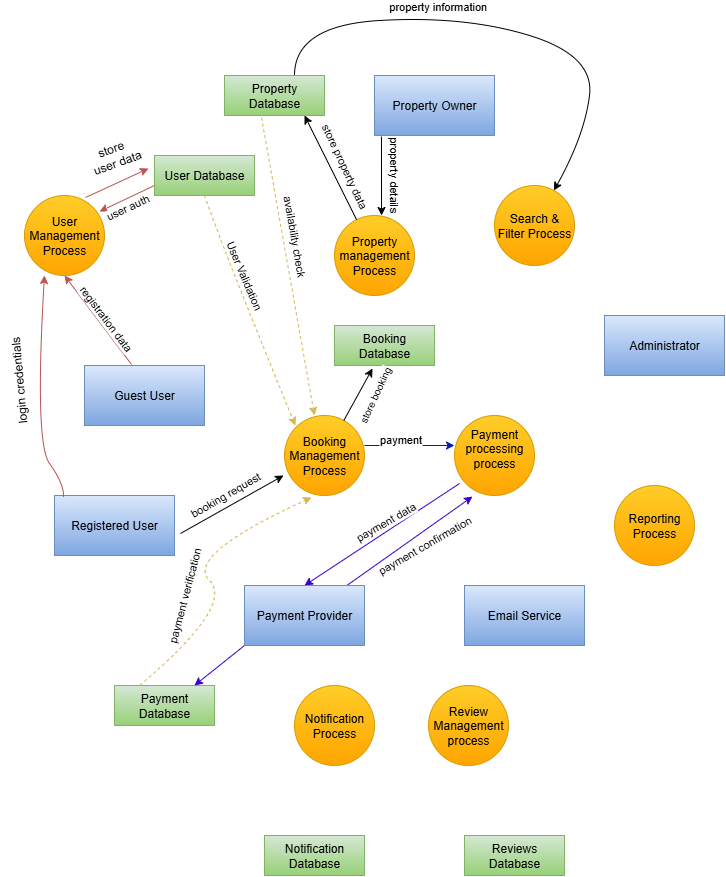

The diagram above was exported from draw.io. Its source (the exported page's mxGraphModel, read from the mxfile embedded in the PNG):
<mxGraphModel dx="1613" dy="1586" grid="1" gridSize="10" guides="1" tooltips="1" connect="1" arrows="1" fold="1" page="1" pageScale="1" pageWidth="827" pageHeight="1169" math="0" shadow="0">
  <root>
    <mxCell id="0" />
    <mxCell id="1" parent="0" />
    <mxCell id="JO3cAYKnbZuP0nJqWF6s-2" value="Email Service" style="rounded=0;whiteSpace=wrap;html=1;fillColor=#dae8fc;gradientColor=#7ea6e0;strokeColor=#6c8ebf;" vertex="1" parent="1">
      <mxGeometry x="450" y="330" width="120" height="60" as="geometry" />
    </mxCell>
    <mxCell id="JO3cAYKnbZuP0nJqWF6s-4" value="Administrator" style="rounded=0;whiteSpace=wrap;html=1;fillColor=#dae8fc;gradientColor=#7ea6e0;strokeColor=#6c8ebf;" vertex="1" parent="1">
      <mxGeometry x="590" y="60" width="120" height="60" as="geometry" />
    </mxCell>
    <mxCell id="JO3cAYKnbZuP0nJqWF6s-5" value="Property Owner" style="rounded=0;whiteSpace=wrap;html=1;fillColor=#dae8fc;gradientColor=#7ea6e0;strokeColor=#6c8ebf;" vertex="1" parent="1">
      <mxGeometry x="360" y="-180" width="120" height="60" as="geometry" />
    </mxCell>
    <mxCell id="JO3cAYKnbZuP0nJqWF6s-6" value="Registered User" style="rounded=0;whiteSpace=wrap;html=1;fillColor=#dae8fc;gradientColor=#7ea6e0;strokeColor=#6c8ebf;" vertex="1" parent="1">
      <mxGeometry x="40" y="240" width="120" height="60" as="geometry" />
    </mxCell>
    <mxCell id="JO3cAYKnbZuP0nJqWF6s-7" value="Guest User" style="rounded=0;whiteSpace=wrap;html=1;fillColor=#dae8fc;gradientColor=#7ea6e0;strokeColor=#6c8ebf;" vertex="1" parent="1">
      <mxGeometry x="70" y="110" width="120" height="60" as="geometry" />
    </mxCell>
    <mxCell id="JO3cAYKnbZuP0nJqWF6s-8" value="Reporting Process" style="ellipse;whiteSpace=wrap;html=1;aspect=fixed;fillColor=#ffcd28;gradientColor=#ffa500;strokeColor=#d79b00;" vertex="1" parent="1">
      <mxGeometry x="600" y="230" width="80" height="80" as="geometry" />
    </mxCell>
    <mxCell id="JO3cAYKnbZuP0nJqWF6s-9" value="Search &amp;amp; Filter Process" style="ellipse;whiteSpace=wrap;html=1;aspect=fixed;fillColor=#ffcd28;gradientColor=#ffa500;strokeColor=#d79b00;" vertex="1" parent="1">
      <mxGeometry x="480" y="-70" width="80" height="80" as="geometry" />
    </mxCell>
    <mxCell id="JO3cAYKnbZuP0nJqWF6s-10" value="Notification Process" style="ellipse;whiteSpace=wrap;html=1;aspect=fixed;fillColor=#ffcd28;gradientColor=#ffa500;strokeColor=#d79b00;" vertex="1" parent="1">
      <mxGeometry x="280" y="430" width="80" height="80" as="geometry" />
    </mxCell>
    <mxCell id="JO3cAYKnbZuP0nJqWF6s-11" value="Review Management process" style="ellipse;whiteSpace=wrap;html=1;aspect=fixed;fillColor=#ffcd28;gradientColor=#ffa500;strokeColor=#d79b00;" vertex="1" parent="1">
      <mxGeometry x="414" y="430" width="80" height="80" as="geometry" />
    </mxCell>
    <mxCell id="JO3cAYKnbZuP0nJqWF6s-12" value="Payment processing process&lt;div&gt;&lt;br&gt;&lt;/div&gt;" style="ellipse;whiteSpace=wrap;html=1;aspect=fixed;fillColor=#ffcd28;gradientColor=#ffa500;strokeColor=#d79b00;" vertex="1" parent="1">
      <mxGeometry x="440" y="160" width="80" height="80" as="geometry" />
    </mxCell>
    <mxCell id="JO3cAYKnbZuP0nJqWF6s-13" value="Booking Management Process" style="ellipse;whiteSpace=wrap;html=1;aspect=fixed;fillColor=#ffcd28;gradientColor=#ffa500;strokeColor=#d79b00;" vertex="1" parent="1">
      <mxGeometry x="270" y="160" width="80" height="80" as="geometry" />
    </mxCell>
    <mxCell id="JO3cAYKnbZuP0nJqWF6s-14" value="Property management Process" style="ellipse;whiteSpace=wrap;html=1;aspect=fixed;fillColor=#ffcd28;gradientColor=#ffa500;strokeColor=#d79b00;" vertex="1" parent="1">
      <mxGeometry x="320" y="-40" width="80" height="80" as="geometry" />
    </mxCell>
    <mxCell id="JO3cAYKnbZuP0nJqWF6s-15" value="User Management Process" style="ellipse;whiteSpace=wrap;html=1;aspect=fixed;fillColor=#ffcd28;gradientColor=#ffa500;strokeColor=#d79b00;" vertex="1" parent="1">
      <mxGeometry x="10" y="-60" width="80" height="80" as="geometry" />
    </mxCell>
    <mxCell id="JO3cAYKnbZuP0nJqWF6s-17" value="Notification Database" style="whiteSpace=wrap;html=1;align=center;fillColor=#d5e8d4;gradientColor=#97d077;strokeColor=#82b366;" vertex="1" parent="1">
      <mxGeometry x="250" y="580" width="100" height="40" as="geometry" />
    </mxCell>
    <mxCell id="JO3cAYKnbZuP0nJqWF6s-18" value="Reviews Database" style="whiteSpace=wrap;html=1;align=center;fillColor=#d5e8d4;gradientColor=#97d077;strokeColor=#82b366;" vertex="1" parent="1">
      <mxGeometry x="450" y="580" width="100" height="40" as="geometry" />
    </mxCell>
    <mxCell id="JO3cAYKnbZuP0nJqWF6s-19" value="Payment&lt;br&gt;Database" style="whiteSpace=wrap;html=1;align=center;fillColor=#d5e8d4;gradientColor=#97d077;strokeColor=#82b366;" vertex="1" parent="1">
      <mxGeometry x="100" y="430" width="100" height="40" as="geometry" />
    </mxCell>
    <mxCell id="JO3cAYKnbZuP0nJqWF6s-20" value="Booking Database" style="whiteSpace=wrap;html=1;align=center;fillColor=#d5e8d4;gradientColor=#97d077;strokeColor=#82b366;" vertex="1" parent="1">
      <mxGeometry x="320" y="70" width="100" height="40" as="geometry" />
    </mxCell>
    <mxCell id="JO3cAYKnbZuP0nJqWF6s-21" value="Property Database" style="whiteSpace=wrap;html=1;align=center;fillColor=#d5e8d4;gradientColor=#97d077;strokeColor=#82b366;" vertex="1" parent="1">
      <mxGeometry x="210" y="-180" width="100" height="40" as="geometry" />
    </mxCell>
    <mxCell id="JO3cAYKnbZuP0nJqWF6s-22" value="User Database" style="whiteSpace=wrap;html=1;align=center;fillColor=#d5e8d4;gradientColor=#97d077;strokeColor=#82b366;" vertex="1" parent="1">
      <mxGeometry x="140" y="-100" width="100" height="40" as="geometry" />
    </mxCell>
    <mxCell id="JO3cAYKnbZuP0nJqWF6s-23" value="" style="endArrow=classic;html=1;rounded=0;entryX=0.5;entryY=1;entryDx=0;entryDy=0;exitX=0.392;exitY=-0.017;exitDx=0;exitDy=0;exitPerimeter=0;fillColor=#f8cecc;gradientColor=#ea6b66;strokeColor=#b85450;" edge="1" parent="1" source="JO3cAYKnbZuP0nJqWF6s-7" target="JO3cAYKnbZuP0nJqWF6s-15">
      <mxGeometry width="50" height="50" relative="1" as="geometry">
        <mxPoint x="70" y="100" as="sourcePoint" />
        <mxPoint x="120" y="50" as="targetPoint" />
      </mxGeometry>
    </mxCell>
    <mxCell id="JO3cAYKnbZuP0nJqWF6s-44" value="registration data" style="edgeLabel;html=1;align=center;verticalAlign=middle;resizable=0;points=[];rotation=53;" vertex="1" connectable="0" parent="JO3cAYKnbZuP0nJqWF6s-23">
      <mxGeometry x="-0.1816" y="-6" relative="1" as="geometry">
        <mxPoint x="-3" y="-6" as="offset" />
      </mxGeometry>
    </mxCell>
    <mxCell id="JO3cAYKnbZuP0nJqWF6s-24" value="" style="curved=1;endArrow=classic;html=1;rounded=0;exitX=0.075;exitY=0.05;exitDx=0;exitDy=0;exitPerimeter=0;entryX=0.25;entryY=1.013;entryDx=0;entryDy=0;entryPerimeter=0;fillColor=#f8cecc;gradientColor=#ea6b66;strokeColor=#b85450;" edge="1" parent="1">
      <mxGeometry width="50" height="50" relative="1" as="geometry">
        <mxPoint x="49" y="241.96" as="sourcePoint" />
        <mxPoint x="30" y="19.999999999999964" as="targetPoint" />
        <Array as="points">
          <mxPoint x="50" y="228.96" />
          <mxPoint x="20" y="186.98000000000002" />
        </Array>
      </mxGeometry>
    </mxCell>
    <mxCell id="JO3cAYKnbZuP0nJqWF6s-25" value="" style="endArrow=classic;html=1;rounded=0;entryX=-0.06;entryY=0.325;entryDx=0;entryDy=0;entryPerimeter=0;exitX=0.763;exitY=0.025;exitDx=0;exitDy=0;exitPerimeter=0;fillColor=#f8cecc;gradientColor=#ea6b66;strokeColor=#b85450;" edge="1" parent="1" source="JO3cAYKnbZuP0nJqWF6s-15" target="JO3cAYKnbZuP0nJqWF6s-22">
      <mxGeometry width="50" height="50" relative="1" as="geometry">
        <mxPoint x="80" y="-70" as="sourcePoint" />
        <mxPoint x="130" y="-120" as="targetPoint" />
      </mxGeometry>
    </mxCell>
    <mxCell id="JO3cAYKnbZuP0nJqWF6s-26" value="" style="endArrow=classic;html=1;rounded=0;entryX=0.938;entryY=0.2;entryDx=0;entryDy=0;entryPerimeter=0;fillColor=#f8cecc;gradientColor=#ea6b66;strokeColor=#b85450;" edge="1" parent="1" target="JO3cAYKnbZuP0nJqWF6s-15">
      <mxGeometry width="50" height="50" relative="1" as="geometry">
        <mxPoint x="140" y="-70" as="sourcePoint" />
        <mxPoint x="200" y="20" as="targetPoint" />
        <Array as="points" />
      </mxGeometry>
    </mxCell>
    <mxCell id="JO3cAYKnbZuP0nJqWF6s-49" value="user auth" style="edgeLabel;html=1;align=center;verticalAlign=middle;resizable=0;points=[];rotation=-25;" vertex="1" connectable="0" parent="JO3cAYKnbZuP0nJqWF6s-26">
      <mxGeometry x="0.1123" y="8" relative="1" as="geometry">
        <mxPoint as="offset" />
      </mxGeometry>
    </mxCell>
    <mxCell id="JO3cAYKnbZuP0nJqWF6s-27" value="" style="endArrow=classic;html=1;rounded=0;exitX=0.058;exitY=1.017;exitDx=0;exitDy=0;exitPerimeter=0;entryX=0.588;entryY=0;entryDx=0;entryDy=0;entryPerimeter=0;" edge="1" parent="1" source="JO3cAYKnbZuP0nJqWF6s-5" target="JO3cAYKnbZuP0nJqWF6s-14">
      <mxGeometry width="50" height="50" relative="1" as="geometry">
        <mxPoint x="370" as="sourcePoint" />
        <mxPoint x="420" y="-50" as="targetPoint" />
      </mxGeometry>
    </mxCell>
    <mxCell id="JO3cAYKnbZuP0nJqWF6s-29" value="" style="endArrow=classic;html=1;rounded=0;" edge="1" parent="1" source="JO3cAYKnbZuP0nJqWF6s-14">
      <mxGeometry width="50" height="50" relative="1" as="geometry">
        <mxPoint x="240" y="-90" as="sourcePoint" />
        <mxPoint x="290" y="-140" as="targetPoint" />
      </mxGeometry>
    </mxCell>
    <mxCell id="JO3cAYKnbZuP0nJqWF6s-50" value="property details" style="edgeLabel;html=1;align=center;verticalAlign=middle;resizable=0;points=[];rotation=90;" vertex="1" connectable="0" parent="JO3cAYKnbZuP0nJqWF6s-29">
      <mxGeometry x="0.0632" y="-5" relative="1" as="geometry">
        <mxPoint x="61" y="13" as="offset" />
      </mxGeometry>
    </mxCell>
    <mxCell id="JO3cAYKnbZuP0nJqWF6s-51" value="store property data" style="edgeLabel;html=1;align=center;verticalAlign=middle;resizable=0;points=[];rotation=65;" vertex="1" connectable="0" parent="JO3cAYKnbZuP0nJqWF6s-29">
      <mxGeometry x="0.125" y="-8" relative="1" as="geometry">
        <mxPoint x="10" y="8" as="offset" />
      </mxGeometry>
    </mxCell>
    <mxCell id="JO3cAYKnbZuP0nJqWF6s-30" value="" style="curved=1;endArrow=classic;html=1;rounded=0;" edge="1" parent="1" target="JO3cAYKnbZuP0nJqWF6s-9">
      <mxGeometry width="50" height="50" relative="1" as="geometry">
        <mxPoint x="280" y="-180" as="sourcePoint" />
        <mxPoint x="330" y="-230" as="targetPoint" />
        <Array as="points">
          <mxPoint x="280" y="-230" />
          <mxPoint x="450" y="-240" />
          <mxPoint x="580" y="-200" />
          <mxPoint x="570" y="-120" />
        </Array>
      </mxGeometry>
    </mxCell>
    <mxCell id="JO3cAYKnbZuP0nJqWF6s-53" value="&lt;span style=&quot;white-space: pre;&quot;&gt;&#09;&lt;/span&gt;property information" style="edgeLabel;html=1;align=center;verticalAlign=middle;resizable=0;points=[];" vertex="1" connectable="0" parent="JO3cAYKnbZuP0nJqWF6s-30">
      <mxGeometry x="-0.2159" y="-5" relative="1" as="geometry">
        <mxPoint x="-16" y="-16" as="offset" />
      </mxGeometry>
    </mxCell>
    <mxCell id="JO3cAYKnbZuP0nJqWF6s-31" value="" style="endArrow=classic;html=1;rounded=0;entryX=-0.012;entryY=0.75;entryDx=0;entryDy=0;entryPerimeter=0;exitX=1.05;exitY=0.633;exitDx=0;exitDy=0;exitPerimeter=0;" edge="1" parent="1" source="JO3cAYKnbZuP0nJqWF6s-6" target="JO3cAYKnbZuP0nJqWF6s-13">
      <mxGeometry width="50" height="50" relative="1" as="geometry">
        <mxPoint x="140" y="290" as="sourcePoint" />
        <mxPoint x="190" y="240" as="targetPoint" />
      </mxGeometry>
    </mxCell>
    <mxCell id="JO3cAYKnbZuP0nJqWF6s-54" value="booking request" style="edgeLabel;html=1;align=center;verticalAlign=middle;resizable=0;points=[];rotation=-30;" vertex="1" connectable="0" parent="JO3cAYKnbZuP0nJqWF6s-31">
      <mxGeometry x="-0.1174" y="5" relative="1" as="geometry">
        <mxPoint x="1" y="-8" as="offset" />
      </mxGeometry>
    </mxCell>
    <mxCell id="JO3cAYKnbZuP0nJqWF6s-32" value="" style="endArrow=classic;html=1;rounded=0;entryX=0.38;entryY=1.075;entryDx=0;entryDy=0;entryPerimeter=0;" edge="1" parent="1" source="JO3cAYKnbZuP0nJqWF6s-13" target="JO3cAYKnbZuP0nJqWF6s-20">
      <mxGeometry width="50" height="50" relative="1" as="geometry">
        <mxPoint x="310" y="160" as="sourcePoint" />
        <mxPoint x="360" y="110" as="targetPoint" />
      </mxGeometry>
    </mxCell>
    <mxCell id="JO3cAYKnbZuP0nJqWF6s-55" value="&lt;font style=&quot;font-size: 10px;&quot;&gt;store booking&lt;/font&gt;" style="edgeLabel;html=1;align=center;verticalAlign=middle;resizable=0;points=[];rotation=295;" vertex="1" connectable="0" parent="JO3cAYKnbZuP0nJqWF6s-32">
      <mxGeometry x="-0.0701" relative="1" as="geometry">
        <mxPoint x="17" as="offset" />
      </mxGeometry>
    </mxCell>
    <mxCell id="JO3cAYKnbZuP0nJqWF6s-33" value="" style="endArrow=classic;html=1;rounded=0;fillColor=#0050ef;strokeColor=#001DBC;" edge="1" parent="1">
      <mxGeometry width="50" height="50" relative="1" as="geometry">
        <mxPoint x="350" y="190" as="sourcePoint" />
        <mxPoint x="440" y="190" as="targetPoint" />
      </mxGeometry>
    </mxCell>
    <mxCell id="JO3cAYKnbZuP0nJqWF6s-56" value="payment" style="edgeLabel;html=1;align=center;verticalAlign=middle;resizable=0;points=[];" vertex="1" connectable="0" parent="JO3cAYKnbZuP0nJqWF6s-33">
      <mxGeometry x="-0.2222" y="7" relative="1" as="geometry">
        <mxPoint as="offset" />
      </mxGeometry>
    </mxCell>
    <mxCell id="JO3cAYKnbZuP0nJqWF6s-34" value="" style="endArrow=classic;html=1;rounded=0;exitX=0.063;exitY=0.85;exitDx=0;exitDy=0;exitPerimeter=0;entryX=0.5;entryY=0;entryDx=0;entryDy=0;fillColor=#6a00ff;strokeColor=#3700CC;" edge="1" parent="1" source="JO3cAYKnbZuP0nJqWF6s-12" target="JO3cAYKnbZuP0nJqWF6s-3">
      <mxGeometry width="50" height="50" relative="1" as="geometry">
        <mxPoint x="350" y="350" as="sourcePoint" />
        <mxPoint x="300" y="320" as="targetPoint" />
      </mxGeometry>
    </mxCell>
    <mxCell id="JO3cAYKnbZuP0nJqWF6s-57" value="payment data" style="edgeLabel;html=1;align=center;verticalAlign=middle;resizable=0;points=[];rotation=-30;" vertex="1" connectable="0" parent="JO3cAYKnbZuP0nJqWF6s-34">
      <mxGeometry x="-0.2164" y="-2" relative="1" as="geometry">
        <mxPoint x="-13" as="offset" />
      </mxGeometry>
    </mxCell>
    <mxCell id="JO3cAYKnbZuP0nJqWF6s-35" value="" style="endArrow=classic;html=1;rounded=0;entryX=0.225;entryY=1.013;entryDx=0;entryDy=0;entryPerimeter=0;fillColor=#6a00ff;strokeColor=#3700CC;" edge="1" parent="1" source="JO3cAYKnbZuP0nJqWF6s-3" target="JO3cAYKnbZuP0nJqWF6s-12">
      <mxGeometry width="50" height="50" relative="1" as="geometry">
        <mxPoint x="320" y="330" as="sourcePoint" />
        <mxPoint x="400" y="300" as="targetPoint" />
      </mxGeometry>
    </mxCell>
    <mxCell id="JO3cAYKnbZuP0nJqWF6s-58" value="payment confirmation" style="edgeLabel;html=1;align=center;verticalAlign=middle;resizable=0;points=[];rotation=-30;" vertex="1" connectable="0" parent="JO3cAYKnbZuP0nJqWF6s-35">
      <mxGeometry x="0.055" y="-2" relative="1" as="geometry">
        <mxPoint x="10" y="5" as="offset" />
      </mxGeometry>
    </mxCell>
    <mxCell id="JO3cAYKnbZuP0nJqWF6s-36" value="" style="endArrow=classic;html=1;rounded=0;exitX=0;exitY=1;exitDx=0;exitDy=0;fillColor=#6a00ff;strokeColor=#3700CC;" edge="1" parent="1" source="JO3cAYKnbZuP0nJqWF6s-3">
      <mxGeometry width="50" height="50" relative="1" as="geometry">
        <mxPoint x="70" y="410" as="sourcePoint" />
        <mxPoint x="180" y="430" as="targetPoint" />
      </mxGeometry>
    </mxCell>
    <mxCell id="JO3cAYKnbZuP0nJqWF6s-37" value="" style="endArrow=classic;html=1;rounded=0;entryX=0.225;entryY=1.013;entryDx=0;entryDy=0;entryPerimeter=0;" edge="1" parent="1" target="JO3cAYKnbZuP0nJqWF6s-3">
      <mxGeometry width="50" height="50" relative="1" as="geometry">
        <mxPoint x="320" y="330" as="sourcePoint" />
        <mxPoint x="458" y="241" as="targetPoint" />
      </mxGeometry>
    </mxCell>
    <mxCell id="JO3cAYKnbZuP0nJqWF6s-3" value="Payment Provider" style="rounded=0;whiteSpace=wrap;html=1;fillColor=#dae8fc;gradientColor=#7ea6e0;strokeColor=#6c8ebf;" vertex="1" parent="1">
      <mxGeometry x="230" y="330" width="120" height="60" as="geometry" />
    </mxCell>
    <mxCell id="JO3cAYKnbZuP0nJqWF6s-38" value="" style="curved=1;endArrow=classic;html=1;rounded=0;exitX=0.5;exitY=1;exitDx=0;exitDy=0;dashed=1;fillColor=#fff2cc;gradientColor=#ffd966;strokeColor=#d6b656;" edge="1" parent="1" source="JO3cAYKnbZuP0nJqWF6s-22">
      <mxGeometry width="50" height="50" relative="1" as="geometry">
        <mxPoint x="190" y="-50" as="sourcePoint" />
        <mxPoint x="280.85468617117976" y="169.99812175177297" as="targetPoint" />
        <Array as="points">
          <mxPoint x="206" y="-12.98" />
        </Array>
      </mxGeometry>
    </mxCell>
    <mxCell id="JO3cAYKnbZuP0nJqWF6s-40" value="User Validation" style="edgeLabel;html=1;align=center;verticalAlign=middle;resizable=0;points=[];rotation=67;" vertex="1" connectable="0" parent="JO3cAYKnbZuP0nJqWF6s-38">
      <mxGeometry x="-0.1291" y="6" relative="1" as="geometry">
        <mxPoint x="-4" y="-19" as="offset" />
      </mxGeometry>
    </mxCell>
    <mxCell id="JO3cAYKnbZuP0nJqWF6s-41" value="" style="endArrow=classic;html=1;rounded=0;exitX=0.37;exitY=1.05;exitDx=0;exitDy=0;exitPerimeter=0;dashed=1;fillColor=#fff2cc;gradientColor=#ffd966;strokeColor=#d6b656;" edge="1" parent="1" source="JO3cAYKnbZuP0nJqWF6s-21">
      <mxGeometry width="50" height="50" relative="1" as="geometry">
        <mxPoint x="295" y="70" as="sourcePoint" />
        <mxPoint x="300" y="160" as="targetPoint" />
      </mxGeometry>
    </mxCell>
    <mxCell id="JO3cAYKnbZuP0nJqWF6s-59" value="availability check" style="edgeLabel;html=1;align=center;verticalAlign=middle;resizable=0;points=[];rotation=80;" vertex="1" connectable="0" parent="JO3cAYKnbZuP0nJqWF6s-41">
      <mxGeometry x="-0.1655" y="2" relative="1" as="geometry">
        <mxPoint x="9" y="-6" as="offset" />
      </mxGeometry>
    </mxCell>
    <mxCell id="JO3cAYKnbZuP0nJqWF6s-42" value="" style="curved=1;endArrow=classic;html=1;rounded=0;exitX=0.25;exitY=0;exitDx=0;exitDy=0;entryX=0.338;entryY=1.025;entryDx=0;entryDy=0;entryPerimeter=0;dashed=1;fillColor=#fff2cc;gradientColor=#ffd966;strokeColor=#d6b656;" edge="1" parent="1" source="JO3cAYKnbZuP0nJqWF6s-19" target="JO3cAYKnbZuP0nJqWF6s-13">
      <mxGeometry width="50" height="50" relative="1" as="geometry">
        <mxPoint x="170" y="350" as="sourcePoint" />
        <mxPoint x="220" y="300" as="targetPoint" />
        <Array as="points">
          <mxPoint x="220" y="350" />
          <mxPoint x="170" y="300" />
        </Array>
      </mxGeometry>
    </mxCell>
    <mxCell id="JO3cAYKnbZuP0nJqWF6s-60" value="payment verification" style="edgeLabel;html=1;align=center;verticalAlign=middle;resizable=0;points=[];rotation=-75;" vertex="1" connectable="0" parent="JO3cAYKnbZuP0nJqWF6s-42">
      <mxGeometry x="0.0045" y="-4" relative="1" as="geometry">
        <mxPoint x="-22" y="24" as="offset" />
      </mxGeometry>
    </mxCell>
    <mxCell id="JO3cAYKnbZuP0nJqWF6s-45" value="login credentials" style="text;html=1;align=center;verticalAlign=middle;resizable=0;points=[];autosize=1;strokeColor=none;fillColor=none;rotation=265;" vertex="1" parent="1">
      <mxGeometry x="-50" y="110" width="110" height="30" as="geometry" />
    </mxCell>
    <mxCell id="JO3cAYKnbZuP0nJqWF6s-46" value="store&amp;nbsp;&lt;div&gt;user data&lt;/div&gt;" style="text;html=1;align=center;verticalAlign=middle;resizable=0;points=[];autosize=1;strokeColor=none;fillColor=none;rotation=-20;" vertex="1" parent="1">
      <mxGeometry x="65" y="-120" width="70" height="40" as="geometry" />
    </mxCell>
  </root>
</mxGraphModel>